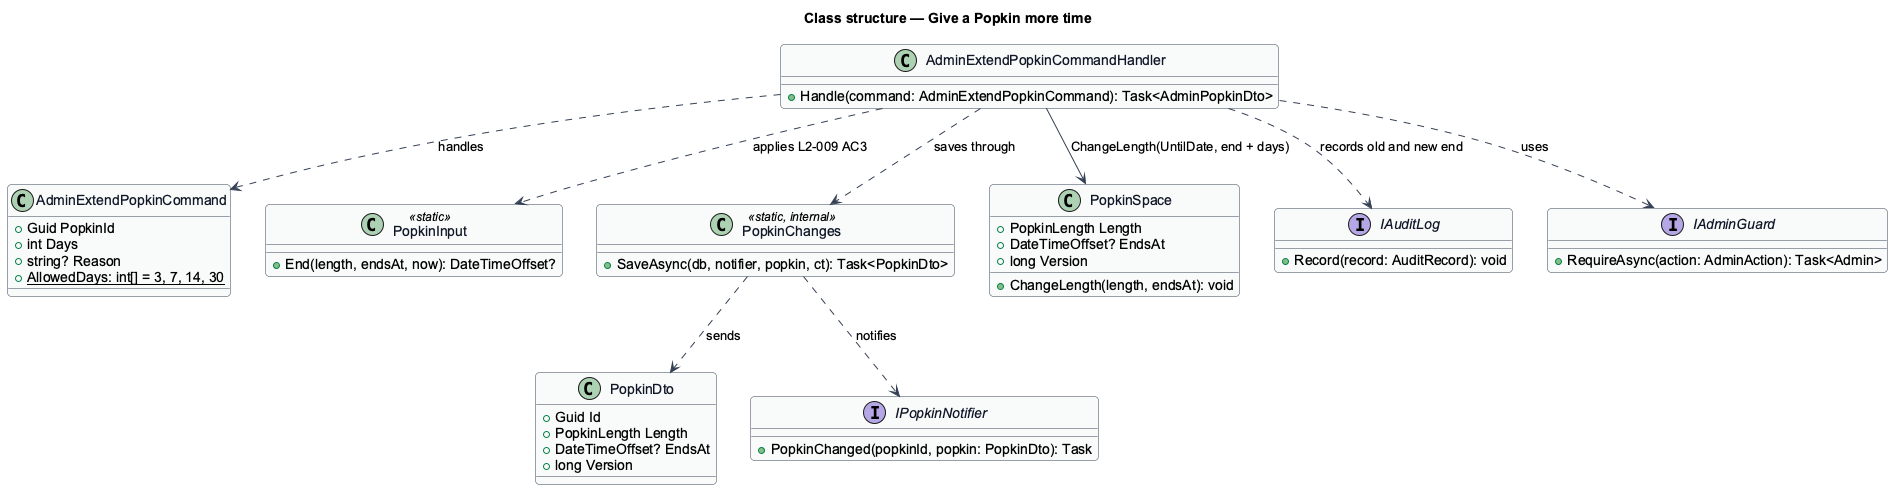

The diagram above was rendered by PlantUML. Its source (embedded in the PNG):
@startuml
skinparam backgroundColor #FFFFFF
skinparam shadowing false
skinparam roundcorner 8
skinparam defaultFontName Arial
skinparam ArrowColor #344054
skinparam class {
  BorderColor #344054
  FontColor #101828
  BackgroundColor #F9FAFB
}
title Class structure — Give a Popkin more time

class AdminExtendPopkinCommand {
  +Guid PopkinId
  +int Days
  +string? Reason
  +{static} AllowedDays: int[] = 3, 7, 14, 30
}

class AdminExtendPopkinCommandHandler {
  +Handle(command: AdminExtendPopkinCommand): Task<AdminPopkinDto>
}

class PopkinInput <<static>> {
  +End(length, endsAt, now): DateTimeOffset?
}

class PopkinChanges <<static, internal>> {
  +SaveAsync(db, notifier, popkin, ct): Task<PopkinDto>
}

class PopkinSpace {
  +PopkinLength Length
  +DateTimeOffset? EndsAt
  +long Version
  +ChangeLength(length, endsAt): void
}

class PopkinDto {
  +Guid Id
  +PopkinLength Length
  +DateTimeOffset? EndsAt
  +long Version
}

interface IAuditLog {
  +Record(record: AuditRecord): void
}

interface IAdminGuard {
  +RequireAsync(action: AdminAction): Task<Admin>
}

interface IPopkinNotifier {
  +PopkinChanged(popkinId, popkin: PopkinDto): Task
}

AdminExtendPopkinCommandHandler ..> AdminExtendPopkinCommand : handles
AdminExtendPopkinCommandHandler ..> IAdminGuard : uses
AdminExtendPopkinCommandHandler ..> PopkinInput : applies L2-009 AC3
AdminExtendPopkinCommandHandler --> PopkinSpace : ChangeLength(UntilDate, end + days)
AdminExtendPopkinCommandHandler ..> IAuditLog : records old and new end
AdminExtendPopkinCommandHandler ..> PopkinChanges : saves through
PopkinChanges ..> IPopkinNotifier : notifies
PopkinChanges ..> PopkinDto : sends
@enduml